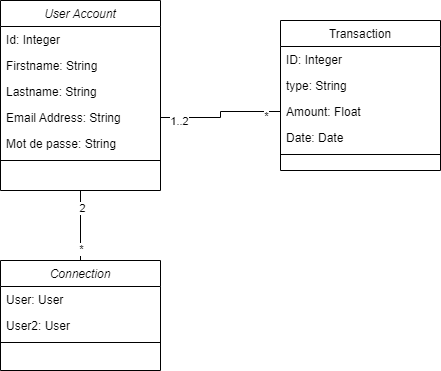

The diagram above was exported from draw.io. Its source (the exported page's mxGraphModel, read from the mxfile embedded in the PNG):
<mxGraphModel dx="1038" dy="513" grid="0" gridSize="10" guides="1" tooltips="1" connect="1" arrows="1" fold="1" page="1" pageScale="1" pageWidth="827" pageHeight="1169" math="0" shadow="0">
  <root>
    <mxCell id="8pvV-UMNyPXdPkXNJlaQ-0" />
    <mxCell id="8pvV-UMNyPXdPkXNJlaQ-1" parent="8pvV-UMNyPXdPkXNJlaQ-0" />
    <object label="User Account" id="NtLi0_cvPbb0A5XwX4V4-0">
      <mxCell style="swimlane;fontStyle=2;align=center;verticalAlign=top;childLayout=stackLayout;horizontal=1;startSize=26;horizontalStack=0;resizeParent=1;resizeLast=0;collapsible=1;marginBottom=0;rounded=0;shadow=0;strokeWidth=1;" vertex="1" parent="8pvV-UMNyPXdPkXNJlaQ-1">
        <mxGeometry x="183" y="171" width="160" height="190" as="geometry">
          <mxRectangle x="230" y="140" width="160" height="26" as="alternateBounds" />
        </mxGeometry>
      </mxCell>
    </object>
    <mxCell id="NtLi0_cvPbb0A5XwX4V4-1" value="Id: Integer" style="text;align=left;verticalAlign=top;spacingLeft=4;spacingRight=4;overflow=hidden;rotatable=0;points=[[0,0.5],[1,0.5]];portConstraint=eastwest;" vertex="1" parent="NtLi0_cvPbb0A5XwX4V4-0">
      <mxGeometry y="26" width="160" height="26" as="geometry" />
    </mxCell>
    <mxCell id="NtLi0_cvPbb0A5XwX4V4-2" value="Firstname: String" style="text;align=left;verticalAlign=top;spacingLeft=4;spacingRight=4;overflow=hidden;rotatable=0;points=[[0,0.5],[1,0.5]];portConstraint=eastwest;" vertex="1" parent="NtLi0_cvPbb0A5XwX4V4-0">
      <mxGeometry y="52" width="160" height="26" as="geometry" />
    </mxCell>
    <mxCell id="NtLi0_cvPbb0A5XwX4V4-3" value="Lastname: String" style="text;align=left;verticalAlign=top;spacingLeft=4;spacingRight=4;overflow=hidden;rotatable=0;points=[[0,0.5],[1,0.5]];portConstraint=eastwest;" vertex="1" parent="NtLi0_cvPbb0A5XwX4V4-0">
      <mxGeometry y="78" width="160" height="26" as="geometry" />
    </mxCell>
    <mxCell id="NtLi0_cvPbb0A5XwX4V4-4" value="Email Address: String" style="text;align=left;verticalAlign=top;spacingLeft=4;spacingRight=4;overflow=hidden;rotatable=0;points=[[0,0.5],[1,0.5]];portConstraint=eastwest;rounded=0;shadow=0;html=0;" vertex="1" parent="NtLi0_cvPbb0A5XwX4V4-0">
      <mxGeometry y="104" width="160" height="26" as="geometry" />
    </mxCell>
    <mxCell id="NtLi0_cvPbb0A5XwX4V4-5" value="Mot de passe: String" style="text;align=left;verticalAlign=top;spacingLeft=4;spacingRight=4;overflow=hidden;rotatable=0;points=[[0,0.5],[1,0.5]];portConstraint=eastwest;rounded=0;shadow=0;html=0;" vertex="1" parent="NtLi0_cvPbb0A5XwX4V4-0">
      <mxGeometry y="130" width="160" height="26" as="geometry" />
    </mxCell>
    <mxCell id="NtLi0_cvPbb0A5XwX4V4-6" value="" style="line;html=1;strokeWidth=1;align=left;verticalAlign=middle;spacingTop=-1;spacingLeft=3;spacingRight=3;rotatable=0;labelPosition=right;points=[];portConstraint=eastwest;" vertex="1" parent="NtLi0_cvPbb0A5XwX4V4-0">
      <mxGeometry y="156" width="160" height="8" as="geometry" />
    </mxCell>
    <mxCell id="NtLi0_cvPbb0A5XwX4V4-7" value="Transaction" style="swimlane;fontStyle=0;align=center;verticalAlign=top;childLayout=stackLayout;horizontal=1;startSize=26;horizontalStack=0;resizeParent=1;resizeLast=0;collapsible=1;marginBottom=0;rounded=0;shadow=0;strokeWidth=1;" vertex="1" parent="8pvV-UMNyPXdPkXNJlaQ-1">
      <mxGeometry x="463" y="191" width="160" height="150" as="geometry">
        <mxRectangle x="550" y="140" width="160" height="26" as="alternateBounds" />
      </mxGeometry>
    </mxCell>
    <mxCell id="NtLi0_cvPbb0A5XwX4V4-8" value="ID: Integer" style="text;align=left;verticalAlign=top;spacingLeft=4;spacingRight=4;overflow=hidden;rotatable=0;points=[[0,0.5],[1,0.5]];portConstraint=eastwest;" vertex="1" parent="NtLi0_cvPbb0A5XwX4V4-7">
      <mxGeometry y="26" width="160" height="26" as="geometry" />
    </mxCell>
    <mxCell id="NtLi0_cvPbb0A5XwX4V4-9" value="type: String" style="text;align=left;verticalAlign=top;spacingLeft=4;spacingRight=4;overflow=hidden;rotatable=0;points=[[0,0.5],[1,0.5]];portConstraint=eastwest;" vertex="1" parent="NtLi0_cvPbb0A5XwX4V4-7">
      <mxGeometry y="52" width="160" height="26" as="geometry" />
    </mxCell>
    <mxCell id="NtLi0_cvPbb0A5XwX4V4-10" value="Amount: Float" style="text;align=left;verticalAlign=top;spacingLeft=4;spacingRight=4;overflow=hidden;rotatable=0;points=[[0,0.5],[1,0.5]];portConstraint=eastwest;" vertex="1" parent="NtLi0_cvPbb0A5XwX4V4-7">
      <mxGeometry y="78" width="160" height="26" as="geometry" />
    </mxCell>
    <mxCell id="NtLi0_cvPbb0A5XwX4V4-11" value="Date: Date" style="text;align=left;verticalAlign=top;spacingLeft=4;spacingRight=4;overflow=hidden;rotatable=0;points=[[0,0.5],[1,0.5]];portConstraint=eastwest;" vertex="1" parent="NtLi0_cvPbb0A5XwX4V4-7">
      <mxGeometry y="104" width="160" height="26" as="geometry" />
    </mxCell>
    <mxCell id="NtLi0_cvPbb0A5XwX4V4-12" style="line;html=1;strokeWidth=1;align=left;verticalAlign=middle;spacingTop=-1;spacingLeft=3;spacingRight=3;rotatable=0;labelPosition=right;points=[];portConstraint=eastwest;" vertex="1" parent="NtLi0_cvPbb0A5XwX4V4-7">
      <mxGeometry y="130" width="160" height="8" as="geometry" />
    </mxCell>
    <object label="Connection" id="NtLi0_cvPbb0A5XwX4V4-13">
      <mxCell style="swimlane;fontStyle=2;align=center;verticalAlign=top;childLayout=stackLayout;horizontal=1;startSize=26;horizontalStack=0;resizeParent=1;resizeLast=0;collapsible=1;marginBottom=0;rounded=0;shadow=0;strokeWidth=1;" vertex="1" parent="8pvV-UMNyPXdPkXNJlaQ-1">
        <mxGeometry x="183" y="431" width="160" height="110" as="geometry">
          <mxRectangle x="230" y="140" width="160" height="26" as="alternateBounds" />
        </mxGeometry>
      </mxCell>
    </object>
    <mxCell id="NtLi0_cvPbb0A5XwX4V4-14" value="User: User" style="text;align=left;verticalAlign=top;spacingLeft=4;spacingRight=4;overflow=hidden;rotatable=0;points=[[0,0.5],[1,0.5]];portConstraint=eastwest;" vertex="1" parent="NtLi0_cvPbb0A5XwX4V4-13">
      <mxGeometry y="26" width="160" height="26" as="geometry" />
    </mxCell>
    <mxCell id="NtLi0_cvPbb0A5XwX4V4-15" value="User2: User " style="text;align=left;verticalAlign=top;spacingLeft=4;spacingRight=4;overflow=hidden;rotatable=0;points=[[0,0.5],[1,0.5]];portConstraint=eastwest;" vertex="1" parent="NtLi0_cvPbb0A5XwX4V4-13">
      <mxGeometry y="52" width="160" height="26" as="geometry" />
    </mxCell>
    <mxCell id="NtLi0_cvPbb0A5XwX4V4-16" value="" style="line;html=1;strokeWidth=1;align=left;verticalAlign=middle;spacingTop=-1;spacingLeft=3;spacingRight=3;rotatable=0;labelPosition=right;points=[];portConstraint=eastwest;" vertex="1" parent="NtLi0_cvPbb0A5XwX4V4-13">
      <mxGeometry y="78" width="160" height="8" as="geometry" />
    </mxCell>
    <mxCell id="NtLi0_cvPbb0A5XwX4V4-17" value="" style="endArrow=none;html=1;rounded=0;entryX=0;entryY=0.5;entryDx=0;entryDy=0;exitX=1;exitY=0.5;exitDx=0;exitDy=0;edgeStyle=orthogonalEdgeStyle;" edge="1" parent="8pvV-UMNyPXdPkXNJlaQ-1" source="NtLi0_cvPbb0A5XwX4V4-4" target="NtLi0_cvPbb0A5XwX4V4-10">
      <mxGeometry width="50" height="50" relative="1" as="geometry">
        <mxPoint x="233" y="331" as="sourcePoint" />
        <mxPoint x="283" y="281" as="targetPoint" />
      </mxGeometry>
    </mxCell>
    <mxCell id="NtLi0_cvPbb0A5XwX4V4-18" value="*" style="edgeLabel;html=1;align=center;verticalAlign=middle;resizable=0;points=[];" vertex="1" connectable="0" parent="NtLi0_cvPbb0A5XwX4V4-17">
      <mxGeometry x="0.7587" y="-4" relative="1" as="geometry">
        <mxPoint as="offset" />
      </mxGeometry>
    </mxCell>
    <mxCell id="NtLi0_cvPbb0A5XwX4V4-19" value="1..2" style="edgeLabel;html=1;align=center;verticalAlign=middle;resizable=0;points=[];" vertex="1" connectable="0" parent="NtLi0_cvPbb0A5XwX4V4-17">
      <mxGeometry x="-0.7175" y="-4" relative="1" as="geometry">
        <mxPoint y="-1" as="offset" />
      </mxGeometry>
    </mxCell>
    <mxCell id="NtLi0_cvPbb0A5XwX4V4-20" value="" style="endArrow=none;html=1;rounded=0;entryX=0.5;entryY=0;entryDx=0;entryDy=0;exitX=0.5;exitY=1;exitDx=0;exitDy=0;" edge="1" parent="8pvV-UMNyPXdPkXNJlaQ-1" source="NtLi0_cvPbb0A5XwX4V4-0" target="NtLi0_cvPbb0A5XwX4V4-13">
      <mxGeometry width="50" height="50" relative="1" as="geometry">
        <mxPoint x="233" y="331" as="sourcePoint" />
        <mxPoint x="283" y="281" as="targetPoint" />
      </mxGeometry>
    </mxCell>
    <mxCell id="NtLi0_cvPbb0A5XwX4V4-21" value="2" style="edgeLabel;html=1;align=center;verticalAlign=middle;resizable=0;points=[];" vertex="1" connectable="0" parent="NtLi0_cvPbb0A5XwX4V4-20">
      <mxGeometry x="-0.5257" y="1" relative="1" as="geometry">
        <mxPoint as="offset" />
      </mxGeometry>
    </mxCell>
    <mxCell id="NtLi0_cvPbb0A5XwX4V4-22" value="*" style="edgeLabel;html=1;align=center;verticalAlign=middle;resizable=0;points=[];" vertex="1" connectable="0" parent="NtLi0_cvPbb0A5XwX4V4-20">
      <mxGeometry x="0.6457" relative="1" as="geometry">
        <mxPoint as="offset" />
      </mxGeometry>
    </mxCell>
  </root>
</mxGraphModel>